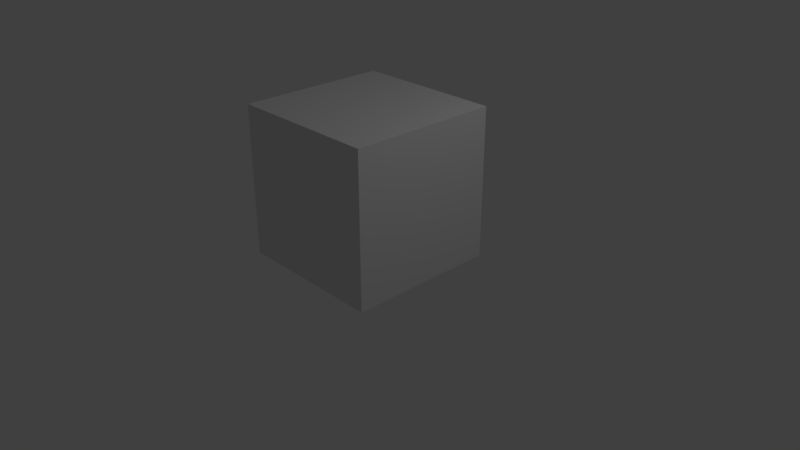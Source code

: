 # Source: Cube.blend  (saved by Blender 2.79.0; exported with 4.5.12 LTS)
import bpy
from mathutils import Matrix  # noqa: F401  (used for matrix-valued properties, if any)

bpy.ops.wm.read_factory_settings(use_empty=True)
scene = bpy.context.scene
scene.name = 'Scene'

# ---- collections
col_collection_1 = bpy.data.collections.new('Collection 1'); scene.collection.children.link(col_collection_1)

# ---- materials (node trees are filled in below, after node groups)
mat_material = bpy.data.materials.new('Material')
mat_material.alpha_threshold = 0.0
mat_material.roughness = 0.5
mat_material.line_color = (0.0, 0.0, 0.0, 1.0)

# ---- material node trees

# ---- world
world_world = bpy.data.worlds.new('World'); scene.world = world_world
world_world.color = (0.05088, 0.05088, 0.05088)
world_world.use_sun_shadow = False
world_world.sun_shadow_jitter_overblur = 0.0
world_world.cycles.sampling_method = 'MANUAL'

# ---- cameras
cam_camera = bpy.data.cameras.new('Camera')
cam_camera.clip_end = 100.0
cam_camera.lens = 35.0
cam_camera.sensor_width = 32.0
cam_camera.sensor_height = 18.0
cam_camera.ortho_scale = 7.314
cam_camera.dof.focus_distance = 0.0

# ---- lights
light_lamp = bpy.data.lights.new('Lamp', 'POINT')
light_lamp.transmission_factor = 0.0
light_lamp.cutoff_distance = 30.0
light_lamp.energy = 100.0
light_lamp.shadow_buffer_clip_start = 1.001
light_lamp.shadow_soft_size = 0.1
light_lamp.shadow_maximum_resolution = 0.006
light_lamp.use_absolute_resolution = True

# ---- meshes
me_cube = bpy.data.meshes.new('Cube')
me_cube.from_pydata([(1.0, 1.0, 0.0), (1.0, -1.0, 0.0), (-1.0, -1.0, 0.0), (-1.0, 1.0, 0.0), (1.0, 1.0, 2.0), (1.0, -1.0, 2.0), (-1.0, -1.0, 2.0), (-1.0, 1.0, 2.0), (1.0, 1.0, 0.5), (1.0, 1.0, 1.0), (1.0, 1.0, 1.5), (1.0, -1.0, 0.5), (1.0, -1.0, 1.0), (1.0, -1.0, 1.5), (-1.0, -1.0, 0.5), (-1.0, -1.0, 1.0), (-1.0, -1.0, 1.5), (-1.0, 1.0, 0.5), (-1.0, 1.0, 1.0), (-1.0, 1.0, 1.5)], [], [(0, 1, 2, 3), (4, 7, 6, 5), (10, 4, 5, 13), (13, 5, 6, 16), (16, 6, 7, 19), (8, 0, 3, 17), (4, 10, 19, 7), (10, 9, 18, 19), (9, 8, 17, 18), (2, 14, 17, 3), (14, 15, 18, 17), (15, 16, 19, 18), (1, 11, 14, 2), (11, 12, 15, 14), (12, 13, 16, 15), (0, 8, 11, 1), (8, 9, 12, 11), (9, 10, 13, 12)])
me_cube.materials.append(mat_material)
me_cube.use_remesh_preserve_volume = False
me_cube.use_remesh_preserve_attributes = False
me_cube.use_mirror_vertex_groups = False
me_cube.update()
arm_armature = bpy.data.armatures.new('Armature')  # bones are not reproduced

# ---- objects
ob_armature = bpy.data.objects.new('Armature', arm_armature)
ob_cube = bpy.data.objects.new('Cube', me_cube)
ob_lamp = bpy.data.objects.new('Lamp', light_lamp)
ob_camera = bpy.data.objects.new('Camera', cam_camera)

# ---- transforms, parenting, visibility, modifiers, constraints
ob_armature.location = (0.0, 0.0, 0.0)
ob_armature.lineart.crease_threshold = 0.0
ob_cube.parent = ob_armature
ob_cube.location = (0.0, 0.0, 0.0)
ob_cube.lock_rotations_4d = False
ob_cube.empty_display_type = 'ARROWS'
ob_cube.lineart.crease_threshold = 0.0
_vg = ob_cube.vertex_groups.new(name='Bone')
for _i, _w in zip([0, 1, 2, 3, 4, 5, 6, 7, 8, 9, 10, 11, 12, 13, 14, 15, 16, 17, 18, 19], [0.5803, 0.5787, 0.6142, 0.5787, 0.01463, 0.02494, 0.01463, 0.02494, 0.2929, 0.1159, 0.04989, 0.4065, 0.155, 0.06357, 0.2929, 0.1159, 0.04989, 0.4065, 0.155, 0.06357]): _vg.add([_i], _w, 'REPLACE')
_vg = ob_cube.vertex_groups.new(name='Bone.001')
for _i, _w in zip([0, 1, 2, 3, 4, 5, 6, 7, 8, 9, 10, 11, 12, 13, 14, 15, 16, 17, 18, 19], [0.02069, 0.0942, 0.02069, 0.0, 0.0987, 0.08967, 0.0987, 0.08967, 0.4969, 0.3841, 0.1603, 0.3845, 0.345, 0.1455, 0.4969, 0.3841, 0.1603, 0.3845, 0.345, 0.1455]): _vg.add([_i], _w, 'REPLACE')
_vg = ob_cube.vertex_groups.new(name='Bone.002')
for _i, _w in zip([0, 1, 2, 3, 4, 5, 6, 7, 8, 9, 10, 11, 12, 13, 14, 15, 16, 17, 18, 19], [0.0987, 0.08967, 0.0987, 0.08967, 0.6207, 0.5216, 0.6207, 0.5214, 0.1603, 0.5503, 0.647, 0.1455, 0.4828, 0.537, 0.1603, 0.5627, 0.4969, 0.1455, 0.4693, 0.5468]): _vg.add([_i], _w, 'REPLACE')
_vg = ob_cube.vertex_groups.new(name='Bone.003')
for _i, _w in zip([0, 1, 2, 3, 4, 5, 6, 7, 8, 9, 10, 11, 12, 13, 14, 15, 16, 17, 18, 19], [0.01463, 0.02494, 0.01463, 0.02494, 0.9833, 0.9539, 0.999, 0.9844, 0.04989, 0.1159, 0.5211, 0.06357, 0.155, 0.5981, 0.04989, 0.1159, 0.5211, 0.06357, 0.155, 0.539]): _vg.add([_i], _w, 'REPLACE')
_m = ob_cube.modifiers.new('Armature', 'ARMATURE')
_m.object = ob_armature
ob_lamp.location = (4.076, 1.005, 5.904)
ob_lamp.rotation_euler = (0.6503, 0.05522, 1.866)
ob_lamp.lock_rotations_4d = False
ob_lamp.empty_display_type = 'ARROWS'
ob_lamp.color = (0.0, 0.0, 0.0, 0.0)
ob_lamp.lineart.crease_threshold = 0.0
ob_camera.location = (7.481, -6.508, 5.344)
ob_camera.rotation_euler = (1.109, 0.0, 0.8149)
ob_camera.lock_rotations_4d = False
ob_camera.empty_display_type = 'ARROWS'
ob_camera.color = (0.0, 0.0, 0.0, 0.0)
ob_camera.display_type = 'WIRE'
ob_camera.lineart.crease_threshold = 0.0

# ---- collection membership
col_collection_1.objects.link(ob_armature)
col_collection_1.objects.link(ob_cube)
col_collection_1.objects.link(ob_lamp)
col_collection_1.objects.link(ob_camera)

# ---- scene / render settings (as saved in the file)
scene.camera = ob_camera
scene.frame_start = 2; scene.frame_end = 24; scene.frame_set(10)
scene.render.engine = 'CYCLES'
scene.render.resolution_percentage = 50
scene.render.dither_intensity = 0.0
scene.cycles.shading_system = True
scene.cycles.use_denoising = False
scene.cycles.samples = 128
scene.cycles.sampling_pattern = 'TABULATED_SOBOL'
scene.cycles.use_adaptive_sampling = False
scene.cycles.use_light_tree = False
scene.cycles.blur_glossy = 0.0
scene.cycles.sample_clamp_indirect = 0.0
scene.view_settings.view_transform = 'Standard'
bpy.context.view_layer.update()
